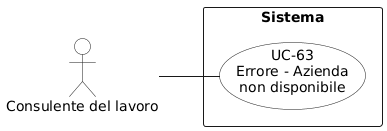

The diagram above was rendered by PlantUML. Its source (embedded in the PNG):
@startuml
left to right direction
skinparam packageStyle rectangle
skinparam usecaseBackgroundColor White
skinparam actorBackgroundColor White

actor "Consulente del lavoro" as consulente

rectangle "Sistema" {
  usecase "UC-63\nErrore - Azienda\nnon disponibile" as uc63
}

consulente -- uc63
@enduml